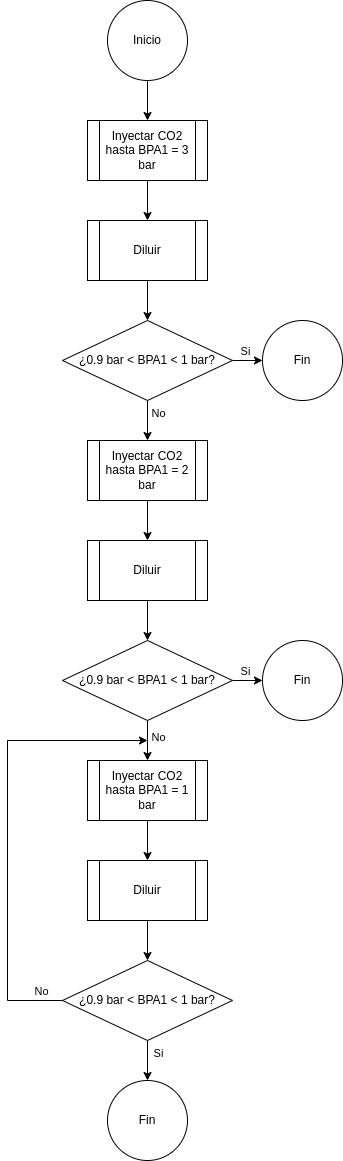

The diagram above was exported from draw.io. Its source (the exported page's mxGraphModel, read from the mxfile embedded in the PNG):
<mxGraphModel dx="1428" dy="1600" grid="1" gridSize="10" guides="1" tooltips="1" connect="1" arrows="1" fold="1" page="1" pageScale="1" pageWidth="827" pageHeight="1169" math="0" shadow="0">
  <root>
    <mxCell id="0" />
    <mxCell id="1" parent="0" />
    <mxCell id="2" value="" style="edgeStyle=orthogonalEdgeStyle;rounded=0;orthogonalLoop=1;jettySize=auto;html=1;" edge="1" source="3" target="5" parent="1">
      <mxGeometry relative="1" as="geometry" />
    </mxCell>
    <mxCell id="3" value="Inicio" style="ellipse;whiteSpace=wrap;html=1;aspect=fixed;" vertex="1" parent="1">
      <mxGeometry x="380" width="80" height="80" as="geometry" />
    </mxCell>
    <mxCell id="4" value="" style="edgeStyle=orthogonalEdgeStyle;rounded=0;orthogonalLoop=1;jettySize=auto;html=1;" edge="1" source="5" target="7" parent="1">
      <mxGeometry relative="1" as="geometry" />
    </mxCell>
    <mxCell id="5" value="Inyectar CO2 hasta BPA1 = 3 bar" style="shape=process;whiteSpace=wrap;html=1;backgroundOutline=1;" vertex="1" parent="1">
      <mxGeometry x="360" y="120" width="120" height="60" as="geometry" />
    </mxCell>
    <mxCell id="6" value="" style="edgeStyle=orthogonalEdgeStyle;rounded=0;orthogonalLoop=1;jettySize=auto;html=1;" edge="1" source="7" target="12" parent="1">
      <mxGeometry relative="1" as="geometry" />
    </mxCell>
    <mxCell id="7" value="Diluir" style="shape=process;whiteSpace=wrap;html=1;backgroundOutline=1;" vertex="1" parent="1">
      <mxGeometry x="360" y="220" width="120" height="60" as="geometry" />
    </mxCell>
    <mxCell id="8" value="" style="edgeStyle=orthogonalEdgeStyle;rounded=0;orthogonalLoop=1;jettySize=auto;html=1;" edge="1" source="12" target="13" parent="1">
      <mxGeometry relative="1" as="geometry" />
    </mxCell>
    <mxCell id="9" value="Si" style="edgeLabel;html=1;align=center;verticalAlign=middle;resizable=0;points=[];" vertex="1" connectable="0" parent="8">
      <mxGeometry x="-0.5311" y="-1" relative="1" as="geometry">
        <mxPoint y="-11" as="offset" />
      </mxGeometry>
    </mxCell>
    <mxCell id="10" value="" style="edgeStyle=orthogonalEdgeStyle;rounded=0;orthogonalLoop=1;jettySize=auto;html=1;" edge="1" source="12" target="15" parent="1">
      <mxGeometry relative="1" as="geometry" />
    </mxCell>
    <mxCell id="11" value="No" style="edgeLabel;html=1;align=center;verticalAlign=middle;resizable=0;points=[];" vertex="1" connectable="0" parent="10">
      <mxGeometry x="-0.4194" y="1" relative="1" as="geometry">
        <mxPoint x="9" as="offset" />
      </mxGeometry>
    </mxCell>
    <mxCell id="12" value="¿0.9 bar &amp;lt; BPA1 &amp;lt; 1 bar?" style="rhombus;whiteSpace=wrap;html=1;" vertex="1" parent="1">
      <mxGeometry x="335" y="320" width="170" height="80" as="geometry" />
    </mxCell>
    <mxCell id="13" value="Fin" style="ellipse;whiteSpace=wrap;html=1;aspect=fixed;" vertex="1" parent="1">
      <mxGeometry x="535" y="320" width="80" height="80" as="geometry" />
    </mxCell>
    <mxCell id="14" value="" style="edgeStyle=orthogonalEdgeStyle;rounded=0;orthogonalLoop=1;jettySize=auto;html=1;" edge="1" source="15" target="17" parent="1">
      <mxGeometry relative="1" as="geometry" />
    </mxCell>
    <mxCell id="15" value="Inyectar CO2 hasta BPA1 = 2 bar" style="shape=process;whiteSpace=wrap;html=1;backgroundOutline=1;" vertex="1" parent="1">
      <mxGeometry x="360" y="440" width="120" height="60" as="geometry" />
    </mxCell>
    <mxCell id="16" value="" style="edgeStyle=orthogonalEdgeStyle;rounded=0;orthogonalLoop=1;jettySize=auto;html=1;" edge="1" source="17" target="22" parent="1">
      <mxGeometry relative="1" as="geometry" />
    </mxCell>
    <mxCell id="17" value="Diluir" style="shape=process;whiteSpace=wrap;html=1;backgroundOutline=1;" vertex="1" parent="1">
      <mxGeometry x="360" y="540" width="120" height="60" as="geometry" />
    </mxCell>
    <mxCell id="18" value="" style="edgeStyle=orthogonalEdgeStyle;rounded=0;orthogonalLoop=1;jettySize=auto;html=1;" edge="1" source="22" target="23" parent="1">
      <mxGeometry relative="1" as="geometry" />
    </mxCell>
    <mxCell id="19" value="Si" style="edgeLabel;html=1;align=center;verticalAlign=middle;resizable=0;points=[];" vertex="1" connectable="0" parent="18">
      <mxGeometry x="-0.5311" y="-1" relative="1" as="geometry">
        <mxPoint y="-11" as="offset" />
      </mxGeometry>
    </mxCell>
    <mxCell id="20" value="" style="edgeStyle=orthogonalEdgeStyle;rounded=0;orthogonalLoop=1;jettySize=auto;html=1;" edge="1" source="22" target="25" parent="1">
      <mxGeometry relative="1" as="geometry" />
    </mxCell>
    <mxCell id="21" value="No" style="edgeLabel;html=1;align=center;verticalAlign=middle;resizable=0;points=[];" vertex="1" connectable="0" parent="20">
      <mxGeometry x="-0.169" y="2" relative="1" as="geometry">
        <mxPoint x="8" as="offset" />
      </mxGeometry>
    </mxCell>
    <mxCell id="22" value="¿0.9 bar &amp;lt; BPA1 &amp;lt; 1 bar?" style="rhombus;whiteSpace=wrap;html=1;" vertex="1" parent="1">
      <mxGeometry x="335" y="640" width="170" height="80" as="geometry" />
    </mxCell>
    <mxCell id="23" value="Fin" style="ellipse;whiteSpace=wrap;html=1;aspect=fixed;" vertex="1" parent="1">
      <mxGeometry x="535" y="640" width="80" height="80" as="geometry" />
    </mxCell>
    <mxCell id="24" value="" style="edgeStyle=orthogonalEdgeStyle;rounded=0;orthogonalLoop=1;jettySize=auto;html=1;" edge="1" source="25" target="27" parent="1">
      <mxGeometry relative="1" as="geometry" />
    </mxCell>
    <mxCell id="25" value="Inyectar CO2 hasta BPA1 = 1 bar" style="shape=process;whiteSpace=wrap;html=1;backgroundOutline=1;" vertex="1" parent="1">
      <mxGeometry x="360" y="760" width="120" height="60" as="geometry" />
    </mxCell>
    <mxCell id="26" value="" style="edgeStyle=orthogonalEdgeStyle;rounded=0;orthogonalLoop=1;jettySize=auto;html=1;" edge="1" source="27" target="32" parent="1">
      <mxGeometry relative="1" as="geometry" />
    </mxCell>
    <mxCell id="27" value="Diluir" style="shape=process;whiteSpace=wrap;html=1;backgroundOutline=1;" vertex="1" parent="1">
      <mxGeometry x="360" y="860" width="120" height="60" as="geometry" />
    </mxCell>
    <mxCell id="28" style="edgeStyle=orthogonalEdgeStyle;rounded=0;orthogonalLoop=1;jettySize=auto;html=1;" edge="1" source="32" parent="1">
      <mxGeometry relative="1" as="geometry">
        <mxPoint x="419.9999999999999" y="740" as="targetPoint" />
        <Array as="points">
          <mxPoint x="280" y="1000" />
          <mxPoint x="280" y="740" />
        </Array>
      </mxGeometry>
    </mxCell>
    <mxCell id="29" value="No" style="edgeLabel;html=1;align=center;verticalAlign=middle;resizable=0;points=[];" vertex="1" connectable="0" parent="28">
      <mxGeometry x="-0.9041" y="3" relative="1" as="geometry">
        <mxPoint y="-13" as="offset" />
      </mxGeometry>
    </mxCell>
    <mxCell id="30" value="" style="edgeStyle=orthogonalEdgeStyle;rounded=0;orthogonalLoop=1;jettySize=auto;html=1;" edge="1" source="32" target="33" parent="1">
      <mxGeometry relative="1" as="geometry" />
    </mxCell>
    <mxCell id="31" value="Si" style="edgeLabel;html=1;align=center;verticalAlign=middle;resizable=0;points=[];" vertex="1" connectable="0" parent="30">
      <mxGeometry x="-0.3759" y="3" relative="1" as="geometry">
        <mxPoint x="7" as="offset" />
      </mxGeometry>
    </mxCell>
    <mxCell id="32" value="¿0.9 bar &amp;lt; BPA1 &amp;lt; 1 bar?" style="rhombus;whiteSpace=wrap;html=1;" vertex="1" parent="1">
      <mxGeometry x="335" y="960" width="170" height="80" as="geometry" />
    </mxCell>
    <mxCell id="33" value="Fin" style="ellipse;whiteSpace=wrap;html=1;aspect=fixed;" vertex="1" parent="1">
      <mxGeometry x="380" y="1080" width="80" height="80" as="geometry" />
    </mxCell>
  </root>
</mxGraphModel>